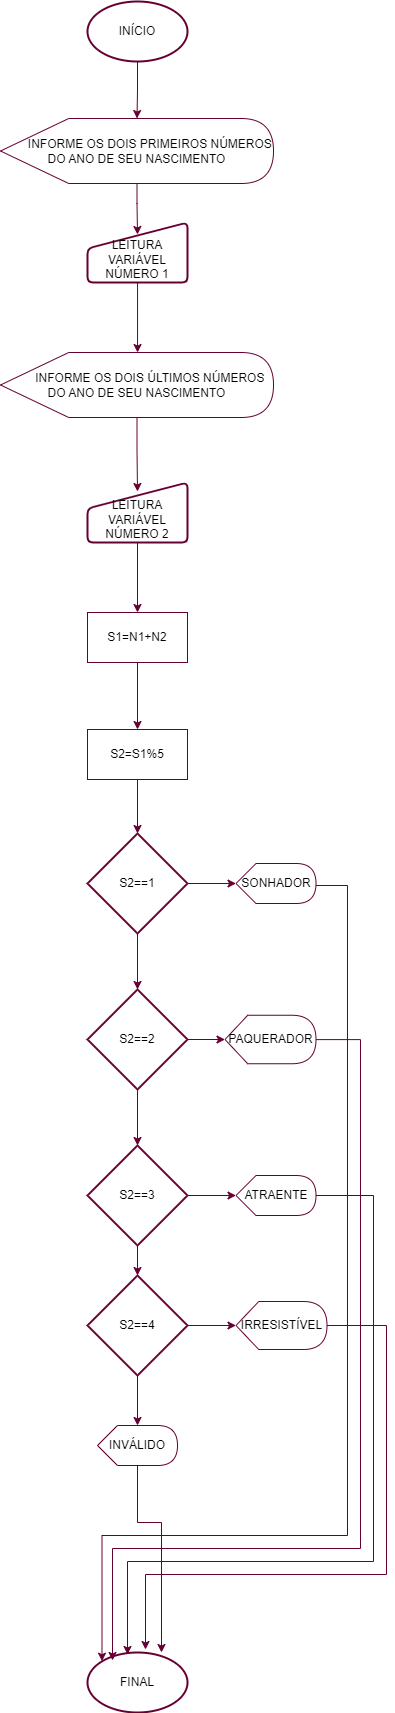

The diagram above was exported from draw.io. Its source (the exported page's mxGraphModel, read from the mxfile embedded in the PNG):
<mxGraphModel dx="1120" dy="1613" grid="1" gridSize="13" guides="1" tooltips="1" connect="1" arrows="1" fold="1" page="1" pageScale="1" pageWidth="827" pageHeight="1169" math="0" shadow="0">
  <root>
    <mxCell id="0" />
    <mxCell id="1" parent="0" />
    <mxCell id="HQn-DjuT3XhCEot_XIRX-3" style="edgeStyle=orthogonalEdgeStyle;rounded=0;orthogonalLoop=1;jettySize=auto;html=1;exitX=0.5;exitY=1;exitDx=0;exitDy=0;fillColor=#FFB366;strokeColor=#660033;" parent="1" edge="1">
      <mxGeometry relative="1" as="geometry">
        <mxPoint x="365" y="220" as="sourcePoint" />
        <mxPoint x="365" y="220" as="targetPoint" />
      </mxGeometry>
    </mxCell>
    <mxCell id="HQn-DjuT3XhCEot_XIRX-51" style="edgeStyle=orthogonalEdgeStyle;rounded=0;orthogonalLoop=1;jettySize=auto;html=1;entryX=0.66;entryY=0;entryDx=0;entryDy=0;entryPerimeter=0;" parent="1" edge="1">
      <mxGeometry relative="1" as="geometry">
        <Array as="points">
          <mxPoint x="730" y="585" />
          <mxPoint x="730" y="770" />
          <mxPoint x="430" y="770" />
          <mxPoint x="430" y="790" />
        </Array>
        <mxPoint x="546" y="650" as="targetPoint" />
      </mxGeometry>
    </mxCell>
    <mxCell id="6YhW-vzRV6T_uGkgTBkr-65" value="" style="edgeStyle=orthogonalEdgeStyle;rounded=0;orthogonalLoop=1;jettySize=auto;html=1;strokeColor=#660033;" edge="1" parent="1" source="6YhW-vzRV6T_uGkgTBkr-22" target="6YhW-vzRV6T_uGkgTBkr-57">
      <mxGeometry relative="1" as="geometry" />
    </mxCell>
    <mxCell id="6YhW-vzRV6T_uGkgTBkr-22" value="INÍCIO" style="strokeWidth=2;html=1;shape=mxgraph.flowchart.start_1;whiteSpace=wrap;strokeColor=#660033;" vertex="1" parent="1">
      <mxGeometry x="364" y="-572" width="100" height="60" as="geometry" />
    </mxCell>
    <mxCell id="6YhW-vzRV6T_uGkgTBkr-35" value="S2==1" style="strokeWidth=2;html=1;shape=mxgraph.flowchart.decision;whiteSpace=wrap;strokeColor=#660033;" vertex="1" parent="1">
      <mxGeometry x="364" y="260" width="100" height="100" as="geometry" />
    </mxCell>
    <mxCell id="6YhW-vzRV6T_uGkgTBkr-38" value="SONHADOR" style="shape=display;whiteSpace=wrap;html=1;strokeColor=#660033;" vertex="1" parent="1">
      <mxGeometry x="512.5" y="290" width="80" height="40" as="geometry" />
    </mxCell>
    <mxCell id="6YhW-vzRV6T_uGkgTBkr-39" value="S2==2" style="strokeWidth=2;html=1;shape=mxgraph.flowchart.decision;whiteSpace=wrap;strokeColor=#660033;" vertex="1" parent="1">
      <mxGeometry x="364" y="416" width="100" height="100" as="geometry" />
    </mxCell>
    <mxCell id="6YhW-vzRV6T_uGkgTBkr-40" value="S2==3" style="strokeWidth=2;html=1;shape=mxgraph.flowchart.decision;whiteSpace=wrap;strokeColor=#660033;" vertex="1" parent="1">
      <mxGeometry x="364" y="572" width="100" height="100" as="geometry" />
    </mxCell>
    <mxCell id="6YhW-vzRV6T_uGkgTBkr-51" style="edgeStyle=orthogonalEdgeStyle;rounded=0;orthogonalLoop=1;jettySize=auto;html=1;strokeColor=#660033;" edge="1" parent="1" source="6YhW-vzRV6T_uGkgTBkr-41" target="6YhW-vzRV6T_uGkgTBkr-45">
      <mxGeometry relative="1" as="geometry" />
    </mxCell>
    <mxCell id="6YhW-vzRV6T_uGkgTBkr-41" value="S2==4" style="strokeWidth=2;html=1;shape=mxgraph.flowchart.decision;whiteSpace=wrap;strokeColor=#660033;" vertex="1" parent="1">
      <mxGeometry x="364" y="702" width="100" height="100" as="geometry" />
    </mxCell>
    <mxCell id="6YhW-vzRV6T_uGkgTBkr-42" style="edgeStyle=orthogonalEdgeStyle;rounded=0;orthogonalLoop=1;jettySize=auto;html=1;entryX=0.5;entryY=0;entryDx=0;entryDy=0;entryPerimeter=0;strokeColor=#660033;" edge="1" parent="1" source="6YhW-vzRV6T_uGkgTBkr-35" target="6YhW-vzRV6T_uGkgTBkr-39">
      <mxGeometry relative="1" as="geometry" />
    </mxCell>
    <mxCell id="6YhW-vzRV6T_uGkgTBkr-43" style="edgeStyle=orthogonalEdgeStyle;rounded=0;orthogonalLoop=1;jettySize=auto;html=1;entryX=0.5;entryY=0;entryDx=0;entryDy=0;entryPerimeter=0;strokeColor=#660033;" edge="1" parent="1" source="6YhW-vzRV6T_uGkgTBkr-39" target="6YhW-vzRV6T_uGkgTBkr-40">
      <mxGeometry relative="1" as="geometry" />
    </mxCell>
    <mxCell id="6YhW-vzRV6T_uGkgTBkr-44" style="edgeStyle=orthogonalEdgeStyle;rounded=0;orthogonalLoop=1;jettySize=auto;html=1;entryX=0.5;entryY=0;entryDx=0;entryDy=0;entryPerimeter=0;strokeColor=#660033;" edge="1" parent="1" source="6YhW-vzRV6T_uGkgTBkr-40" target="6YhW-vzRV6T_uGkgTBkr-41">
      <mxGeometry relative="1" as="geometry" />
    </mxCell>
    <mxCell id="6YhW-vzRV6T_uGkgTBkr-45" value="IRRESISTÍVEL" style="shape=display;whiteSpace=wrap;html=1;strokeColor=#660033;" vertex="1" parent="1">
      <mxGeometry x="512.5" y="728" width="91" height="48" as="geometry" />
    </mxCell>
    <mxCell id="6YhW-vzRV6T_uGkgTBkr-47" value="PAQUERADOR" style="shape=display;whiteSpace=wrap;html=1;strokeColor=#660033;" vertex="1" parent="1">
      <mxGeometry x="501.5" y="441.75" width="91" height="48.5" as="geometry" />
    </mxCell>
    <mxCell id="6YhW-vzRV6T_uGkgTBkr-48" style="edgeStyle=orthogonalEdgeStyle;rounded=0;orthogonalLoop=1;jettySize=auto;html=1;entryX=0;entryY=0.5;entryDx=0;entryDy=0;entryPerimeter=0;strokeColor=#660033;" edge="1" parent="1" source="6YhW-vzRV6T_uGkgTBkr-35" target="6YhW-vzRV6T_uGkgTBkr-38">
      <mxGeometry relative="1" as="geometry" />
    </mxCell>
    <mxCell id="6YhW-vzRV6T_uGkgTBkr-49" style="edgeStyle=orthogonalEdgeStyle;rounded=0;orthogonalLoop=1;jettySize=auto;html=1;entryX=0;entryY=0.5;entryDx=0;entryDy=0;entryPerimeter=0;strokeColor=#660033;" edge="1" parent="1" source="6YhW-vzRV6T_uGkgTBkr-39" target="6YhW-vzRV6T_uGkgTBkr-47">
      <mxGeometry relative="1" as="geometry" />
    </mxCell>
    <mxCell id="6YhW-vzRV6T_uGkgTBkr-50" style="edgeStyle=orthogonalEdgeStyle;rounded=0;orthogonalLoop=1;jettySize=auto;html=1;entryX=0;entryY=0.5;entryDx=0;entryDy=0;entryPerimeter=0;strokeColor=#660033;" edge="1" parent="1" source="6YhW-vzRV6T_uGkgTBkr-40" target="6YhW-vzRV6T_uGkgTBkr-46">
      <mxGeometry relative="1" as="geometry" />
    </mxCell>
    <mxCell id="6YhW-vzRV6T_uGkgTBkr-52" value="FINAL" style="strokeWidth=2;html=1;shape=mxgraph.flowchart.start_1;whiteSpace=wrap;strokeColor=#660033;" vertex="1" parent="1">
      <mxGeometry x="364" y="1079" width="100" height="60" as="geometry" />
    </mxCell>
    <mxCell id="6YhW-vzRV6T_uGkgTBkr-24" value="&lt;div&gt;&lt;br&gt;&lt;/div&gt;LEITURA VARIÁVEL NÚMERO 1" style="html=1;strokeWidth=2;shape=manualInput;whiteSpace=wrap;rounded=1;size=26;arcSize=11;strokeColor=#660033;" vertex="1" parent="1">
      <mxGeometry x="364" y="-351" width="100" height="60" as="geometry" />
    </mxCell>
    <mxCell id="6YhW-vzRV6T_uGkgTBkr-57" value="&amp;nbsp; &amp;nbsp; &amp;nbsp; &amp;nbsp; INFORME OS DOIS PRIMEIROS NÚMEROS DO ANO DE SEU NASCIMENTO" style="shape=display;whiteSpace=wrap;html=1;strokeColor=#660033;" vertex="1" parent="1">
      <mxGeometry x="277" y="-455" width="273" height="65" as="geometry" />
    </mxCell>
    <mxCell id="6YhW-vzRV6T_uGkgTBkr-68" value="&amp;nbsp; &amp;nbsp; &amp;nbsp; &amp;nbsp; INFORME OS DOIS ÚLTIMOS NÚMEROS DO ANO DE SEU NASCIMENTO" style="shape=display;whiteSpace=wrap;html=1;strokeColor=#660033;" vertex="1" parent="1">
      <mxGeometry x="277" y="-221" width="273" height="65" as="geometry" />
    </mxCell>
    <mxCell id="6YhW-vzRV6T_uGkgTBkr-90" style="edgeStyle=orthogonalEdgeStyle;rounded=0;orthogonalLoop=1;jettySize=auto;html=1;entryX=0.5;entryY=0;entryDx=0;entryDy=0;strokeColor=#660033;" edge="1" parent="1" source="6YhW-vzRV6T_uGkgTBkr-66" target="6YhW-vzRV6T_uGkgTBkr-87">
      <mxGeometry relative="1" as="geometry" />
    </mxCell>
    <mxCell id="6YhW-vzRV6T_uGkgTBkr-66" value="&lt;div&gt;&lt;br&gt;&lt;/div&gt;LEITURA VARIÁVEL NÚMERO 2" style="html=1;strokeWidth=2;shape=manualInput;whiteSpace=wrap;rounded=1;size=26;arcSize=11;strokeColor=#660033;" vertex="1" parent="1">
      <mxGeometry x="364" y="-91" width="100" height="60" as="geometry" />
    </mxCell>
    <mxCell id="6YhW-vzRV6T_uGkgTBkr-70" style="edgeStyle=orthogonalEdgeStyle;rounded=0;orthogonalLoop=1;jettySize=auto;html=1;entryX=0.502;entryY=0;entryDx=0;entryDy=0;entryPerimeter=0;strokeColor=#660033;" edge="1" parent="1" source="6YhW-vzRV6T_uGkgTBkr-24" target="6YhW-vzRV6T_uGkgTBkr-68">
      <mxGeometry relative="1" as="geometry" />
    </mxCell>
    <mxCell id="6YhW-vzRV6T_uGkgTBkr-71" style="edgeStyle=orthogonalEdgeStyle;rounded=0;orthogonalLoop=1;jettySize=auto;html=1;entryX=0.5;entryY=0.15;entryDx=0;entryDy=0;entryPerimeter=0;strokeColor=#660033;" edge="1" parent="1" source="6YhW-vzRV6T_uGkgTBkr-68" target="6YhW-vzRV6T_uGkgTBkr-66">
      <mxGeometry relative="1" as="geometry" />
    </mxCell>
    <mxCell id="6YhW-vzRV6T_uGkgTBkr-74" style="edgeStyle=orthogonalEdgeStyle;rounded=0;orthogonalLoop=1;jettySize=auto;html=1;entryX=0.145;entryY=0.145;entryDx=0;entryDy=0;entryPerimeter=0;strokeColor=#660033;" edge="1" parent="1" source="6YhW-vzRV6T_uGkgTBkr-38" target="6YhW-vzRV6T_uGkgTBkr-52">
      <mxGeometry relative="1" as="geometry">
        <Array as="points">
          <mxPoint x="624" y="312" />
          <mxPoint x="624" y="962" />
          <mxPoint x="379" y="962" />
        </Array>
      </mxGeometry>
    </mxCell>
    <mxCell id="6YhW-vzRV6T_uGkgTBkr-78" style="edgeStyle=orthogonalEdgeStyle;rounded=0;orthogonalLoop=1;jettySize=auto;html=1;entryX=0.5;entryY=0.2;entryDx=0;entryDy=0;entryPerimeter=0;strokeColor=#660033;" edge="1" parent="1" source="6YhW-vzRV6T_uGkgTBkr-57" target="6YhW-vzRV6T_uGkgTBkr-24">
      <mxGeometry relative="1" as="geometry" />
    </mxCell>
    <mxCell id="6YhW-vzRV6T_uGkgTBkr-46" value="ATRAENTE" style="shape=display;whiteSpace=wrap;html=1;strokeColor=#660033;" vertex="1" parent="1">
      <mxGeometry x="512.5" y="602" width="80" height="40" as="geometry" />
    </mxCell>
    <mxCell id="6YhW-vzRV6T_uGkgTBkr-80" style="edgeStyle=orthogonalEdgeStyle;rounded=0;orthogonalLoop=1;jettySize=auto;html=1;entryX=0.25;entryY=0.133;entryDx=0;entryDy=0;entryPerimeter=0;strokeColor=#660033;" edge="1" parent="1" source="6YhW-vzRV6T_uGkgTBkr-47" target="6YhW-vzRV6T_uGkgTBkr-52">
      <mxGeometry relative="1" as="geometry">
        <Array as="points">
          <mxPoint x="637" y="466" />
          <mxPoint x="637" y="975" />
          <mxPoint x="389" y="975" />
        </Array>
      </mxGeometry>
    </mxCell>
    <mxCell id="6YhW-vzRV6T_uGkgTBkr-81" style="edgeStyle=orthogonalEdgeStyle;rounded=0;orthogonalLoop=1;jettySize=auto;html=1;entryX=0.4;entryY=0.033;entryDx=0;entryDy=0;entryPerimeter=0;strokeColor=#660033;" edge="1" parent="1" source="6YhW-vzRV6T_uGkgTBkr-46" target="6YhW-vzRV6T_uGkgTBkr-52">
      <mxGeometry relative="1" as="geometry">
        <Array as="points">
          <mxPoint x="650" y="622" />
          <mxPoint x="650" y="988" />
          <mxPoint x="404" y="988" />
        </Array>
      </mxGeometry>
    </mxCell>
    <mxCell id="6YhW-vzRV6T_uGkgTBkr-82" style="edgeStyle=orthogonalEdgeStyle;rounded=0;orthogonalLoop=1;jettySize=auto;html=1;entryX=0.58;entryY=-0.05;entryDx=0;entryDy=0;entryPerimeter=0;strokeColor=#660033;" edge="1" parent="1" source="6YhW-vzRV6T_uGkgTBkr-45" target="6YhW-vzRV6T_uGkgTBkr-52">
      <mxGeometry relative="1" as="geometry">
        <Array as="points">
          <mxPoint x="663" y="752" />
          <mxPoint x="663" y="1001" />
          <mxPoint x="422" y="1001" />
        </Array>
      </mxGeometry>
    </mxCell>
    <mxCell id="6YhW-vzRV6T_uGkgTBkr-83" value="INVÁLIDO" style="shape=display;whiteSpace=wrap;html=1;strokeColor=#660033;" vertex="1" parent="1">
      <mxGeometry x="374" y="852" width="80" height="40" as="geometry" />
    </mxCell>
    <mxCell id="6YhW-vzRV6T_uGkgTBkr-84" style="edgeStyle=orthogonalEdgeStyle;rounded=0;orthogonalLoop=1;jettySize=auto;html=1;entryX=0;entryY=0;entryDx=40;entryDy=0;entryPerimeter=0;strokeColor=#660033;" edge="1" parent="1" source="6YhW-vzRV6T_uGkgTBkr-41" target="6YhW-vzRV6T_uGkgTBkr-83">
      <mxGeometry relative="1" as="geometry" />
    </mxCell>
    <mxCell id="6YhW-vzRV6T_uGkgTBkr-91" style="edgeStyle=orthogonalEdgeStyle;rounded=0;orthogonalLoop=1;jettySize=auto;html=1;entryX=0.5;entryY=0;entryDx=0;entryDy=0;strokeColor=#660033;" edge="1" parent="1" source="6YhW-vzRV6T_uGkgTBkr-87" target="6YhW-vzRV6T_uGkgTBkr-89">
      <mxGeometry relative="1" as="geometry" />
    </mxCell>
    <mxCell id="6YhW-vzRV6T_uGkgTBkr-87" value="S1=N1+N2" style="html=1;dashed=0;whiteSpace=wrap;strokeColor=#660033;" vertex="1" parent="1">
      <mxGeometry x="364" y="39" width="100" height="50" as="geometry" />
    </mxCell>
    <mxCell id="6YhW-vzRV6T_uGkgTBkr-89" value="S2=S1%5" style="html=1;dashed=0;whiteSpace=wrap;strokeColor=#660033;" vertex="1" parent="1">
      <mxGeometry x="364" y="156" width="100" height="50" as="geometry" />
    </mxCell>
    <mxCell id="6YhW-vzRV6T_uGkgTBkr-92" style="edgeStyle=orthogonalEdgeStyle;rounded=0;orthogonalLoop=1;jettySize=auto;html=1;entryX=0.5;entryY=0;entryDx=0;entryDy=0;entryPerimeter=0;strokeColor=#660033;" edge="1" parent="1" source="6YhW-vzRV6T_uGkgTBkr-89" target="6YhW-vzRV6T_uGkgTBkr-35">
      <mxGeometry relative="1" as="geometry" />
    </mxCell>
    <mxCell id="6YhW-vzRV6T_uGkgTBkr-93" style="edgeStyle=orthogonalEdgeStyle;rounded=0;orthogonalLoop=1;jettySize=auto;html=1;entryX=0.74;entryY=0;entryDx=0;entryDy=0;entryPerimeter=0;strokeColor=#660033;" edge="1" parent="1" source="6YhW-vzRV6T_uGkgTBkr-83" target="6YhW-vzRV6T_uGkgTBkr-52">
      <mxGeometry relative="1" as="geometry">
        <Array as="points">
          <mxPoint x="414" y="949" />
          <mxPoint x="438" y="949" />
        </Array>
      </mxGeometry>
    </mxCell>
  </root>
</mxGraphModel>